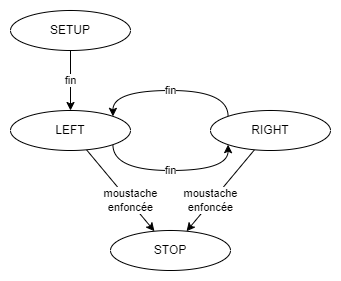

The diagram above was exported from draw.io. Its source (the exported page's mxGraphModel, read from the mxfile embedded in the PNG):
<mxGraphModel dx="479" dy="389" grid="1" gridSize="10" guides="1" tooltips="1" connect="1" arrows="1" fold="1" page="1" pageScale="1" pageWidth="850" pageHeight="1100" math="0" shadow="0">
  <root>
    <mxCell id="0" />
    <mxCell id="1" parent="0" />
    <mxCell id="11" value="" style="rounded=1;whiteSpace=wrap;html=1;strokeColor=none;" vertex="1" parent="1">
      <mxGeometry x="80" y="70" width="340" height="280" as="geometry" />
    </mxCell>
    <mxCell id="4" value="fin" style="edgeStyle=none;html=1;" parent="1" source="2" target="3" edge="1">
      <mxGeometry relative="1" as="geometry" />
    </mxCell>
    <mxCell id="2" value="SETUP" style="ellipse;whiteSpace=wrap;html=1;" parent="1" vertex="1">
      <mxGeometry x="90" y="80" width="120" height="40" as="geometry" />
    </mxCell>
    <mxCell id="6" value="fin" style="edgeStyle=orthogonalEdgeStyle;html=1;curved=1;exitX=1;exitY=1;exitDx=0;exitDy=0;entryX=0;entryY=1;entryDx=0;entryDy=0;" parent="1" source="3" target="5" edge="1">
      <mxGeometry relative="1" as="geometry">
        <Array as="points">
          <mxPoint x="192" y="240" />
          <mxPoint x="308" y="240" />
        </Array>
      </mxGeometry>
    </mxCell>
    <mxCell id="10" value="moustache&lt;br&gt;enfoncée" style="html=1;" parent="1" source="3" target="7" edge="1">
      <mxGeometry x="0.2659" y="1" relative="1" as="geometry">
        <mxPoint as="offset" />
      </mxGeometry>
    </mxCell>
    <mxCell id="3" value="LEFT" style="ellipse;whiteSpace=wrap;html=1;" parent="1" vertex="1">
      <mxGeometry x="90" y="180" width="120" height="40" as="geometry" />
    </mxCell>
    <mxCell id="8" value="moustache&lt;br&gt;enfoncée" style="edgeStyle=none;html=1;" parent="1" source="5" target="7" edge="1">
      <mxGeometry x="0.2659" y="-1" relative="1" as="geometry">
        <mxPoint as="offset" />
      </mxGeometry>
    </mxCell>
    <mxCell id="9" value="fin" style="edgeStyle=orthogonalEdgeStyle;curved=1;html=1;exitX=0;exitY=0;exitDx=0;exitDy=0;entryX=1;entryY=0;entryDx=0;entryDy=0;" parent="1" source="5" target="3" edge="1">
      <mxGeometry relative="1" as="geometry">
        <Array as="points">
          <mxPoint x="308" y="160" />
          <mxPoint x="192" y="160" />
        </Array>
      </mxGeometry>
    </mxCell>
    <mxCell id="5" value="RIGHT" style="ellipse;whiteSpace=wrap;html=1;" parent="1" vertex="1">
      <mxGeometry x="290" y="180" width="120" height="40" as="geometry" />
    </mxCell>
    <mxCell id="7" value="STOP" style="ellipse;whiteSpace=wrap;html=1;" parent="1" vertex="1">
      <mxGeometry x="190" y="300" width="120" height="40" as="geometry" />
    </mxCell>
  </root>
</mxGraphModel>